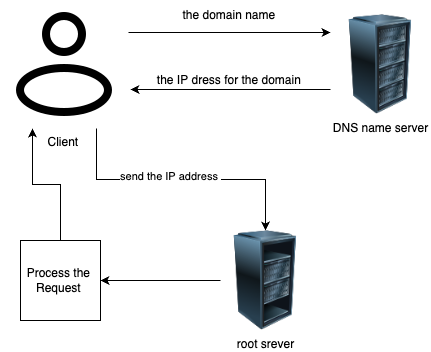

The diagram above was exported from draw.io. Its source (the exported page's mxGraphModel, read from the mxfile embedded in the PNG):
<mxGraphModel dx="946" dy="614" grid="1" gridSize="10" guides="1" tooltips="1" connect="1" arrows="1" fold="1" page="1" pageScale="1" pageWidth="827" pageHeight="1169" math="0" shadow="0">
  <root>
    <mxCell id="0" />
    <mxCell id="1" parent="0" />
    <mxCell id="Ma7CK1wF63W5lhR3CgrD-19" style="edgeStyle=orthogonalEdgeStyle;rounded=0;orthogonalLoop=1;jettySize=auto;html=1;exitX=0;exitY=0.75;exitDx=0;exitDy=0;" edge="1" parent="1" source="Ma7CK1wF63W5lhR3CgrD-2">
      <mxGeometry relative="1" as="geometry">
        <mxPoint x="180" y="199" as="targetPoint" />
      </mxGeometry>
    </mxCell>
    <mxCell id="Ma7CK1wF63W5lhR3CgrD-2" value="DNS name server" style="image;html=1;image=img/lib/clip_art/computers/Server_Rack_128x128.png" vertex="1" parent="1">
      <mxGeometry x="380" y="124" width="100" height="100" as="geometry" />
    </mxCell>
    <mxCell id="Ma7CK1wF63W5lhR3CgrD-10" style="edgeStyle=orthogonalEdgeStyle;rounded=0;orthogonalLoop=1;jettySize=auto;html=1;exitX=1;exitY=0.25;exitDx=0;exitDy=0;entryX=0;entryY=0.18;entryDx=0;entryDy=0;entryPerimeter=0;" edge="1" parent="1" source="Ma7CK1wF63W5lhR3CgrD-8" target="Ma7CK1wF63W5lhR3CgrD-2">
      <mxGeometry relative="1" as="geometry" />
    </mxCell>
    <mxCell id="Ma7CK1wF63W5lhR3CgrD-23" style="edgeStyle=orthogonalEdgeStyle;rounded=0;orthogonalLoop=1;jettySize=auto;html=1;exitX=0.75;exitY=1;exitDx=0;exitDy=0;entryX=0.5;entryY=0;entryDx=0;entryDy=0;" edge="1" parent="1" source="Ma7CK1wF63W5lhR3CgrD-8" target="Ma7CK1wF63W5lhR3CgrD-21">
      <mxGeometry relative="1" as="geometry" />
    </mxCell>
    <mxCell id="Ma7CK1wF63W5lhR3CgrD-24" value="send the IP address&amp;nbsp;" style="edgeLabel;html=1;align=center;verticalAlign=middle;resizable=0;points=[];" vertex="1" connectable="0" parent="Ma7CK1wF63W5lhR3CgrD-23">
      <mxGeometry x="-0.0849" y="5" relative="1" as="geometry">
        <mxPoint y="1" as="offset" />
      </mxGeometry>
    </mxCell>
    <mxCell id="Ma7CK1wF63W5lhR3CgrD-8" value="Client&amp;nbsp;" style="shape=image;html=1;verticalAlign=top;verticalLabelPosition=bottom;labelBackgroundColor=#ffffff;imageAspect=0;aspect=fixed;image=https://cdn0.iconfinder.com/data/icons/uiux-001-line/32/UI_UX_UIUX_User-128.png" vertex="1" parent="1">
      <mxGeometry x="50" y="110" width="128" height="128" as="geometry" />
    </mxCell>
    <mxCell id="Ma7CK1wF63W5lhR3CgrD-13" value="the domain name&amp;nbsp;" style="text;html=1;align=center;verticalAlign=middle;resizable=0;points=[];autosize=1;strokeColor=none;fillColor=none;" vertex="1" parent="1">
      <mxGeometry x="220" y="110" width="120" height="30" as="geometry" />
    </mxCell>
    <mxCell id="Ma7CK1wF63W5lhR3CgrD-28" style="edgeStyle=orthogonalEdgeStyle;rounded=0;orthogonalLoop=1;jettySize=auto;html=1;exitX=0.5;exitY=0;exitDx=0;exitDy=0;entryX=0.25;entryY=1;entryDx=0;entryDy=0;" edge="1" parent="1" source="Ma7CK1wF63W5lhR3CgrD-15" target="Ma7CK1wF63W5lhR3CgrD-8">
      <mxGeometry relative="1" as="geometry" />
    </mxCell>
    <mxCell id="Ma7CK1wF63W5lhR3CgrD-15" value="Process the&amp;nbsp;&lt;br&gt;Request&amp;nbsp;" style="whiteSpace=wrap;html=1;aspect=fixed;" vertex="1" parent="1">
      <mxGeometry x="70" y="350" width="80" height="80" as="geometry" />
    </mxCell>
    <mxCell id="Ma7CK1wF63W5lhR3CgrD-20" value="the IP dress for the domain&amp;nbsp;" style="text;html=1;align=center;verticalAlign=middle;resizable=0;points=[];autosize=1;strokeColor=none;fillColor=none;" vertex="1" parent="1">
      <mxGeometry x="195" y="175" width="170" height="30" as="geometry" />
    </mxCell>
    <mxCell id="Ma7CK1wF63W5lhR3CgrD-25" style="edgeStyle=orthogonalEdgeStyle;rounded=0;orthogonalLoop=1;jettySize=auto;html=1;exitX=0;exitY=0.5;exitDx=0;exitDy=0;entryX=1;entryY=0.5;entryDx=0;entryDy=0;" edge="1" parent="1" source="Ma7CK1wF63W5lhR3CgrD-21" target="Ma7CK1wF63W5lhR3CgrD-15">
      <mxGeometry relative="1" as="geometry" />
    </mxCell>
    <mxCell id="Ma7CK1wF63W5lhR3CgrD-21" value="root srever" style="image;html=1;image=img/lib/clip_art/computers/Server_Rack_Partial_128x128.png" vertex="1" parent="1">
      <mxGeometry x="270" y="340" width="90" height="100" as="geometry" />
    </mxCell>
  </root>
</mxGraphModel>